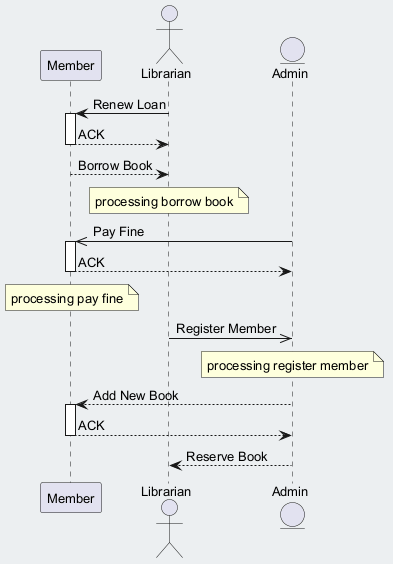

The diagram above was rendered by PlantUML. Its source (embedded in the PNG):
@startuml
skinparam backgroundColor #ECEFF1
skinparam classBackgroundColor #FFFFFF
skinparam classBorderColor #455A64
skinparam defaultFontSize 13
participant "Member" as M
actor "Librarian" as L
entity "Admin" as A
L -> M : Renew Loan
activate M
M --> L : ACK
deactivate M
M --> L : Borrow Book
note over L : processing borrow book
A ->> M : Pay Fine
activate M
M --> A : ACK
deactivate M
note over M : processing pay fine
L ->> A : Register Member
note over A : processing register member
A --> M : Add New Book
activate M
M --> A : ACK
deactivate M
A --> L : Reserve Book
@enduml